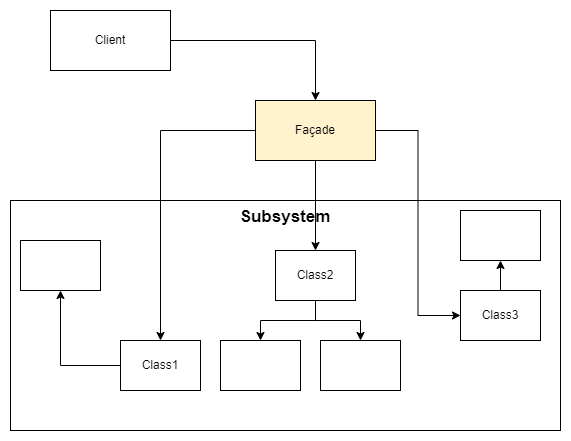

The diagram above was exported from draw.io. Its source (the exported page's mxGraphModel, read from the mxfile embedded in the PNG):
<mxGraphModel dx="768" dy="861" grid="1" gridSize="10" guides="1" tooltips="1" connect="1" arrows="1" fold="1" page="1" pageScale="1" pageWidth="850" pageHeight="1100" math="0" shadow="0">
  <root>
    <mxCell id="0" />
    <mxCell id="1" parent="0" />
    <mxCell id="1gVqsgwtYWXAHaZClyrl-19" style="edgeStyle=orthogonalEdgeStyle;rounded=0;orthogonalLoop=1;jettySize=auto;html=1;fontSize=17;" edge="1" parent="1" source="1gVqsgwtYWXAHaZClyrl-1" target="1gVqsgwtYWXAHaZClyrl-2">
      <mxGeometry relative="1" as="geometry" />
    </mxCell>
    <mxCell id="1gVqsgwtYWXAHaZClyrl-1" value="Client" style="rounded=0;whiteSpace=wrap;html=1;" vertex="1" parent="1">
      <mxGeometry x="200" y="300" width="120" height="60" as="geometry" />
    </mxCell>
    <mxCell id="1gVqsgwtYWXAHaZClyrl-3" value="Subsystem" style="rounded=0;whiteSpace=wrap;html=1;horizontal=1;verticalAlign=top;fontStyle=1;fontSize=17;" vertex="1" parent="1">
      <mxGeometry x="160" y="490" width="550" height="230" as="geometry" />
    </mxCell>
    <mxCell id="1gVqsgwtYWXAHaZClyrl-14" style="edgeStyle=orthogonalEdgeStyle;rounded=0;orthogonalLoop=1;jettySize=auto;html=1;" edge="1" parent="1" source="1gVqsgwtYWXAHaZClyrl-2" target="1gVqsgwtYWXAHaZClyrl-5">
      <mxGeometry relative="1" as="geometry" />
    </mxCell>
    <mxCell id="1gVqsgwtYWXAHaZClyrl-16" style="edgeStyle=orthogonalEdgeStyle;rounded=0;orthogonalLoop=1;jettySize=auto;html=1;" edge="1" parent="1" source="1gVqsgwtYWXAHaZClyrl-2" target="1gVqsgwtYWXAHaZClyrl-7">
      <mxGeometry relative="1" as="geometry" />
    </mxCell>
    <mxCell id="1gVqsgwtYWXAHaZClyrl-18" style="edgeStyle=orthogonalEdgeStyle;rounded=0;orthogonalLoop=1;jettySize=auto;html=1;entryX=0;entryY=0.5;entryDx=0;entryDy=0;" edge="1" parent="1" source="1gVqsgwtYWXAHaZClyrl-2" target="1gVqsgwtYWXAHaZClyrl-9">
      <mxGeometry relative="1" as="geometry" />
    </mxCell>
    <mxCell id="1gVqsgwtYWXAHaZClyrl-2" value="Façade" style="rounded=0;whiteSpace=wrap;html=1;fillColor=#FFF2CC;" vertex="1" parent="1">
      <mxGeometry x="405" y="390" width="120" height="60" as="geometry" />
    </mxCell>
    <mxCell id="1gVqsgwtYWXAHaZClyrl-4" value="" style="rounded=0;whiteSpace=wrap;html=1;" vertex="1" parent="1">
      <mxGeometry x="170" y="530" width="80" height="50" as="geometry" />
    </mxCell>
    <mxCell id="1gVqsgwtYWXAHaZClyrl-15" style="edgeStyle=orthogonalEdgeStyle;rounded=0;orthogonalLoop=1;jettySize=auto;html=1;" edge="1" parent="1" source="1gVqsgwtYWXAHaZClyrl-5" target="1gVqsgwtYWXAHaZClyrl-4">
      <mxGeometry relative="1" as="geometry" />
    </mxCell>
    <mxCell id="1gVqsgwtYWXAHaZClyrl-5" value="Class1" style="rounded=0;whiteSpace=wrap;html=1;" vertex="1" parent="1">
      <mxGeometry x="270" y="630" width="80" height="50" as="geometry" />
    </mxCell>
    <mxCell id="1gVqsgwtYWXAHaZClyrl-6" value="" style="rounded=0;whiteSpace=wrap;html=1;" vertex="1" parent="1">
      <mxGeometry x="370" y="630" width="80" height="50" as="geometry" />
    </mxCell>
    <mxCell id="1gVqsgwtYWXAHaZClyrl-12" style="edgeStyle=orthogonalEdgeStyle;rounded=0;orthogonalLoop=1;jettySize=auto;html=1;" edge="1" parent="1" source="1gVqsgwtYWXAHaZClyrl-7" target="1gVqsgwtYWXAHaZClyrl-6">
      <mxGeometry relative="1" as="geometry" />
    </mxCell>
    <mxCell id="1gVqsgwtYWXAHaZClyrl-13" style="edgeStyle=orthogonalEdgeStyle;rounded=0;orthogonalLoop=1;jettySize=auto;html=1;entryX=0.5;entryY=0;entryDx=0;entryDy=0;" edge="1" parent="1" source="1gVqsgwtYWXAHaZClyrl-7" target="1gVqsgwtYWXAHaZClyrl-8">
      <mxGeometry relative="1" as="geometry" />
    </mxCell>
    <mxCell id="1gVqsgwtYWXAHaZClyrl-7" value="Class2" style="rounded=0;whiteSpace=wrap;html=1;" vertex="1" parent="1">
      <mxGeometry x="425" y="540" width="80" height="50" as="geometry" />
    </mxCell>
    <mxCell id="1gVqsgwtYWXAHaZClyrl-8" value="" style="rounded=0;whiteSpace=wrap;html=1;" vertex="1" parent="1">
      <mxGeometry x="470" y="630" width="80" height="50" as="geometry" />
    </mxCell>
    <mxCell id="1gVqsgwtYWXAHaZClyrl-11" style="edgeStyle=orthogonalEdgeStyle;rounded=0;orthogonalLoop=1;jettySize=auto;html=1;entryX=0.5;entryY=1;entryDx=0;entryDy=0;" edge="1" parent="1" source="1gVqsgwtYWXAHaZClyrl-9" target="1gVqsgwtYWXAHaZClyrl-10">
      <mxGeometry relative="1" as="geometry" />
    </mxCell>
    <mxCell id="1gVqsgwtYWXAHaZClyrl-9" value="Class3" style="rounded=0;whiteSpace=wrap;html=1;" vertex="1" parent="1">
      <mxGeometry x="610" y="580" width="80" height="50" as="geometry" />
    </mxCell>
    <mxCell id="1gVqsgwtYWXAHaZClyrl-10" value="" style="rounded=0;whiteSpace=wrap;html=1;" vertex="1" parent="1">
      <mxGeometry x="610" y="500" width="80" height="50" as="geometry" />
    </mxCell>
  </root>
</mxGraphModel>